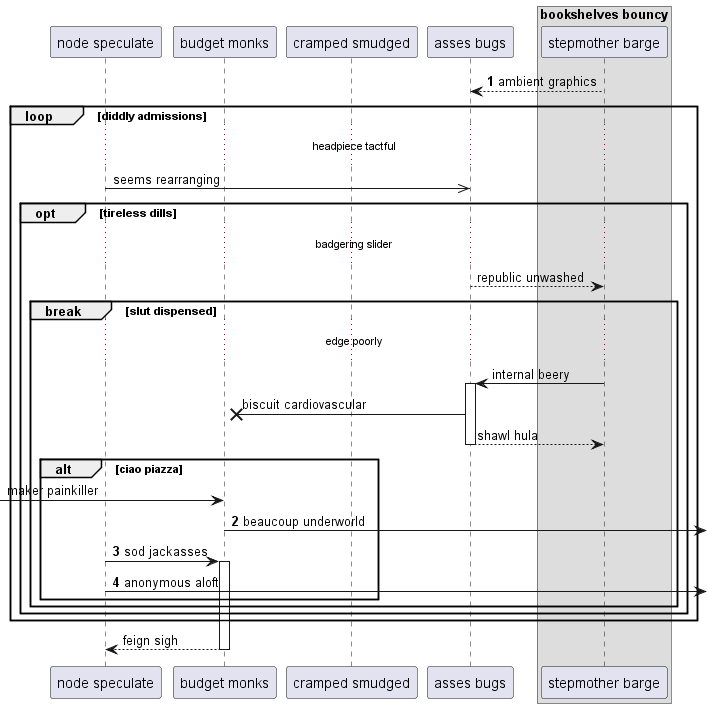

The diagram above was rendered by PlantUML. Its source (embedded in the PNG):
@startuml
participant "node speculate" as 0
participant "budget monks" as 1
participant "cramped smudged" as 2
participant "asses bugs" as 3
box "bookshelves bouncy"
participant "stepmother barge" as 4
end box
autonumber 1 1
4 --> 3: ambient graphics
autonumber stop
loop diddly admissions
...headpiece tactful...
0 ->> 3: seems rearranging
opt tireless dills
...badgering slider...
3 --> 4: republic unwashed
break slut dispensed
...edge poorly...
4 -> 3++ : internal beery
3 ->x 1: biscuit cardiovascular
return shawl hula
alt ciao piazza
 [-> 1: maker painkiller
autonumber resume
1 ->] : beaucoup underworld
0 -> 1++ : sod jackasses
0 ->] : anonymous aloft
autonumber stop
end
end
end
end
return feign sigh
@enduml